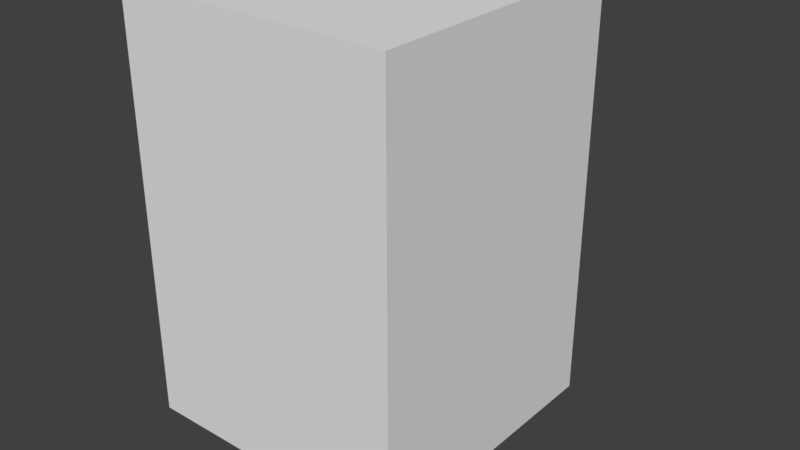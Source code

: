 # Source: armatures.blend  (saved by Blender 2.78.0; exported with 4.5.12 LTS)
import bpy
from mathutils import Matrix  # noqa: F401  (used for matrix-valued properties, if any)

bpy.ops.wm.read_factory_settings(use_empty=True)
scene = bpy.context.scene
scene.name = 'Scene'

# ---- collections
col_collection_1 = bpy.data.collections.new('Collection 1'); scene.collection.children.link(col_collection_1)

# ---- world
world_world = bpy.data.worlds.new('World'); scene.world = world_world
world_world.color = (0.05088, 0.05088, 0.05088)
world_world.use_sun_shadow = False
world_world.sun_shadow_jitter_overblur = 0.0
world_world.cycles.sampling_method = 'MANUAL'

# ---- meshes
me_mr__bendy_s_skin = bpy.data.meshes.new("Mr. Bendy's Skin")
me_mr__bendy_s_skin.from_pydata([(-0.5, -0.5, 0.0), (-0.5, -0.5, 1.0), (-0.5, 0.5, 0.0), (-0.5, 0.5, 1.0), (0.5, -0.5, 0.0), (0.5, -0.5, 1.0), (0.5, 0.5, 0.0), (0.5, 0.5, 1.0), (-0.5, -0.5, 1.5), (-0.5, 0.5, 1.5), (0.5, 0.5, 1.5), (0.5, -0.5, 1.5), (-0.5, -0.5, 0.5), (-0.5, 0.5, 0.5), (0.5, 0.5, 0.5), (0.5, -0.5, 0.5), (-0.5, -0.5, 0.6667), (-0.5, -0.5, 0.8333), (-0.5, 0.5, 0.3333), (-0.5, 0.5, 0.1667), (0.5, 0.5, 0.3333), (0.5, 0.5, 0.1667), (0.5, -0.5, 0.3333), (0.5, -0.5, 0.1667), (-0.5, 0.5, 1.167), (-0.5, 0.5, 1.333), (0.5, 0.5, 1.333), (0.5, 0.5, 1.167), (0.5, -0.5, 1.333), (0.5, -0.5, 1.167), (-0.5, -0.5, 1.167), (-0.5, -0.5, 1.333), (-0.5, -0.5, 0.1667), (-0.5, -0.5, 0.3333), (-0.5, 0.5, 0.8333), (-0.5, 0.5, 0.6667), (0.5, 0.5, 0.8333), (0.5, 0.5, 0.6667), (0.5, -0.5, 0.8333), (0.5, -0.5, 0.6667)], [], [(17, 1, 3, 34), (34, 3, 7, 36), (36, 7, 5, 38), (38, 5, 1, 17), (2, 6, 4, 0), (26, 25, 9, 10), (10, 9, 8, 11), (28, 26, 10, 11), (25, 31, 8, 9), (31, 28, 11, 8), (22, 15, 12, 33), (20, 14, 15, 22), (18, 13, 14, 20), (33, 12, 13, 18), (0, 32, 19, 2), (32, 33, 18, 19), (2, 19, 21, 6), (19, 18, 20, 21), (6, 21, 23, 4), (21, 20, 22, 23), (4, 23, 32, 0), (23, 22, 33, 32), (1, 5, 29, 30), (30, 29, 28, 31), (3, 1, 30, 24), (24, 30, 31, 25), (5, 7, 27, 29), (29, 27, 26, 28), (7, 3, 24, 27), (27, 24, 25, 26), (15, 39, 16, 12), (39, 38, 17, 16), (14, 37, 39, 15), (37, 36, 38, 39), (13, 35, 37, 14), (35, 34, 36, 37), (12, 16, 35, 13), (16, 17, 34, 35)])
me_mr__bendy_s_skin.polygons.foreach_set('use_smooth', [True] * 38)
_k = set([(0, 2), (0, 4), (0, 32), (1, 17), (1, 30), (2, 6), (2, 19), (3, 24), (3, 34), (4, 6), (4, 23), (5, 29), (5, 38), (6, 21), (7, 27), (7, 36), (8, 9), (8, 11), (8, 31), (9, 10), (9, 25), (10, 11), (10, 26), (11, 28), (12, 16), (12, 33), (13, 18), (13, 35), (14, 20), (14, 37), (15, 22), (15, 39), (16, 17), (18, 19), (20, 21), (22, 23), (24, 25), (26, 27), (28, 29), (30, 31), (32, 33), (34, 35), (36, 37), (38, 39)])
me_mr__bendy_s_skin.attributes.new('sharp_edge', 'BOOLEAN', 'EDGE').data.foreach_set('value', [ (min(e.vertices), max(e.vertices)) in _k for e in me_mr__bendy_s_skin.edges])
me_mr__bendy_s_skin.use_remesh_preserve_volume = False
me_mr__bendy_s_skin.use_remesh_preserve_attributes = False
me_mr__bendy_s_skin.use_mirror_vertex_groups = False
me_mr__bendy_s_skin.update()
arm_mr__bendy_s_bones = bpy.data.armatures.new("Mr. Bendy's Bones")  # bones are not reproduced

# ---- objects
ob_mr__bendy = bpy.data.objects.new('Mr. Bendy', arm_mr__bendy_s_bones)
ob_mr__bendy_s_body = bpy.data.objects.new("Mr. Bendy's Body", me_mr__bendy_s_skin)

# ---- transforms, parenting, visibility, modifiers, constraints
ob_mr__bendy.location = (0.0, 0.0, 0.0)
ob_mr__bendy.show_in_front = True
ob_mr__bendy.lineart.crease_threshold = 0.0
ob_mr__bendy_s_body.parent = ob_mr__bendy
ob_mr__bendy_s_body.location = (0.0, 0.0, 0.0)
ob_mr__bendy_s_body.lineart.crease_threshold = 0.0
_vg = ob_mr__bendy_s_body.vertex_groups.new(name='Bone')
for _i, _w in zip([0, 1, 2, 3, 4, 5, 6, 7, 8, 9, 10, 11, 12, 13, 14, 15, 16, 17, 18, 19, 20, 21, 22, 23, 24, 25, 26, 27, 28, 29, 30, 31, 32, 33, 34, 35, 36, 37, 38, 39], [0.9943, 0.1024, 0.9847, 0.1019, 1.0, 0.1019, 0.9989, 0.1024, 0.01739, 0.01382, 0.01739, 0.01382, 0.4887, 0.4873, 0.4887, 0.4873, 0.3017, 0.1818, 0.6681, 0.7748, 0.6708, 0.7797, 0.6681, 0.7748, 0.06564, 0.03784, 0.03993, 0.0663, 0.03784, 0.06564, 0.0663, 0.03993, 0.7797, 0.6708, 0.1812, 0.3008, 0.1818, 0.3017, 0.1812, 0.3008]): _vg.add([_i], _w, 'REPLACE')
_vg = ob_mr__bendy_s_body.vertex_groups.new(name='Bone.001')
for _i, _w in zip([0, 1, 2, 3, 4, 5, 6, 7, 8, 9, 10, 11, 12, 13, 14, 15, 16, 17, 18, 19, 20, 21, 22, 23, 24, 25, 26, 27, 28, 29, 30, 31, 32, 33, 34, 35, 36, 37, 38, 39], [4.989e-10, 0.4109, 4.642e-10, 0.41, 0.0, 0.41, 1.471e-10, 0.4109, 0.01119, 0.00505, 0.01792, 5.899e-15, 0.4114, 0.4123, 0.4114, 0.4123, 0.5184, 0.5182, 0.2669, 0.186, 0.2649, 0.183, 0.2669, 0.186, 0.264, 0.1777, 0.1814, 0.2661, 0.1777, 0.264, 0.2661, 0.1814, 0.183, 0.2649, 0.5179, 0.5186, 0.5182, 0.5184, 0.5179, 0.5186]): _vg.add([_i], _w, 'REPLACE')
_vg = ob_mr__bendy_s_body.vertex_groups.new(name='Bone.002')
for _i, _w in zip([0, 1, 2, 3, 4, 5, 6, 7, 8, 9, 10, 11, 12, 13, 14, 15, 16, 17, 18, 19, 20, 21, 22, 23, 24, 25, 26, 27, 28, 29, 30, 31, 32, 33, 34, 35, 36, 37, 38, 39], [0.005699, 0.4867, 0.01529, 0.4881, 0.0, 0.4881, 0.001135, 0.4867, 0.9714, 0.9811, 0.9647, 0.9862, 0.09994, 0.1004, 0.09994, 0.1004, 0.18, 0.3, 0.065, 0.0392, 0.06436, 0.0373, 0.065, 0.0392, 0.6704, 0.7844, 0.7786, 0.6676, 0.7844, 0.6704, 0.6676, 0.7786, 0.0373, 0.06436, 0.3008, 0.1805, 0.3, 0.18, 0.3008, 0.1805]): _vg.add([_i], _w, 'REPLACE')
_m = ob_mr__bendy_s_body.modifiers.new('EdgeSplit', 'EDGE_SPLIT')
_m.use_edge_angle = False
_m = ob_mr__bendy_s_body.modifiers.new('Armature', 'ARMATURE')
_m.object = ob_mr__bendy

# ---- collection membership
col_collection_1.objects.link(ob_mr__bendy)
col_collection_1.objects.link(ob_mr__bendy_s_body)

# ---- scene / render settings (as saved in the file)
scene.frame_start = 1; scene.frame_end = 250; scene.frame_set(1)
scene.render.engine = 'BLENDER_EEVEE_NEXT'
scene.render.resolution_percentage = 50
scene.render.dither_intensity = 0.0
scene.cycles.use_denoising = False
scene.cycles.samples = 128
scene.cycles.sampling_pattern = 'TABULATED_SOBOL'
scene.cycles.light_sampling_threshold = 0.0
scene.cycles.use_adaptive_sampling = False
scene.cycles.use_light_tree = False
scene.cycles.blur_glossy = 0.0
scene.cycles.sample_clamp_indirect = 0.0
scene.view_settings.view_transform = 'Standard'
bpy.context.view_layer.update()

# ---- added for rendering (the .blend has no active camera and no usable light): camera, sun
cam_auto = bpy.data.cameras.new('AutoCamera')
cam_auto.lens = 50.0
cam_auto.sensor_width = 36.0
cam_auto.clip_end = 1000.0
ob_auto_camera = bpy.data.objects.new('AutoCamera', cam_auto)
scene.collection.objects.link(ob_auto_camera)
ob_auto_camera.location = (2.13351, -2.40744, 2.32651)
ob_auto_camera.rotation_euler = (1.09748, -7.21219e-08, 0.694738)
scene.camera = ob_auto_camera
light_auto_sun = bpy.data.lights.new('AutoSun', 'SUN')
light_auto_sun.energy = 3.0
light_auto_sun.angle = 0.0523599
ob_auto_sun = bpy.data.objects.new('AutoSun', light_auto_sun)
scene.collection.objects.link(ob_auto_sun)
ob_auto_sun.rotation_euler = (0.872665, 0.174533, 0.523599)
bpy.context.view_layer.update()
